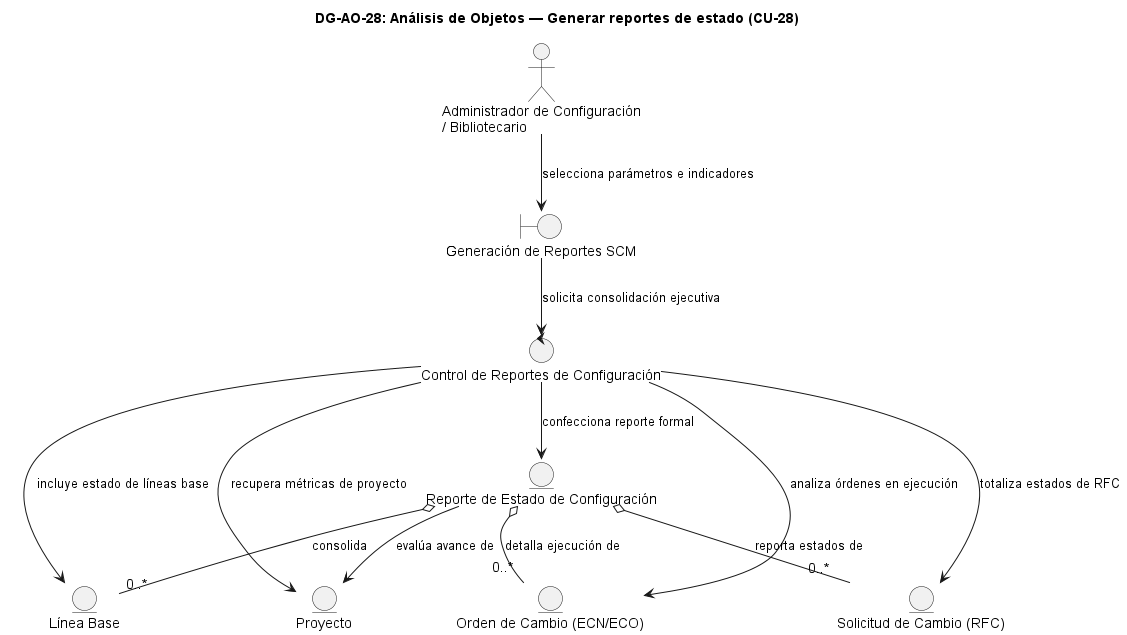

The diagram above was rendered by PlantUML. Its source (embedded in the PNG):
@startuml DG-AO-28
skinparam shadowing false
skinparam roundcorner 8
skinparam defaultFontName Arial

title <b>DG-AO-28: Análisis de Objetos — Generar reportes de estado (CU-28)</b>

actor "Administrador de Configuración\n/ Bibliotecario" as ACT

boundary "Generación de Reportes SCM" as B
control "Control de Reportes de Configuración" as C

entity "Reporte de Estado de Configuración" as E_REP
entity "Proyecto" as E_PROY
entity "Línea Base" as E_LB
entity "Solicitud de Cambio (RFC)" as E_RFC
entity "Orden de Cambio (ECN/ECO)" as E_ECN

ACT --> B : "selecciona parámetros e indicadores"
B --> C : "solicita consolidación ejecutiva"
C --> E_REP : "confecciona reporte formal"
C --> E_PROY : "recupera métricas de proyecto"
C --> E_LB : "incluye estado de líneas base"
C --> E_RFC : "totaliza estados de RFC"
C --> E_ECN : "analiza órdenes en ejecución"
E_REP --> E_PROY : "evalúa avance de"
E_REP o-- "0..*" E_LB : "consolida"
E_REP o-- "0..*" E_RFC : "reporta estados de"
E_REP o-- "0..*" E_ECN : "detalla ejecución de"

@enduml